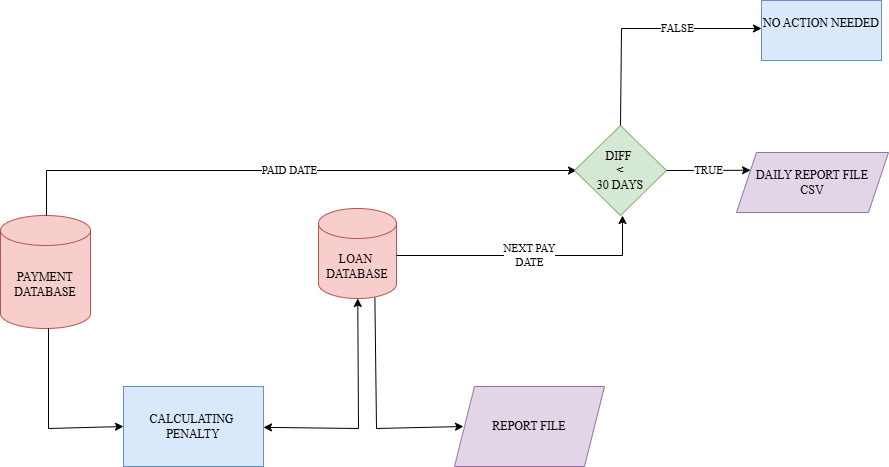

The diagram above was exported from draw.io. Its source (the exported page's mxGraphModel, read from the mxfile embedded in the PNG):
<mxGraphModel dx="786" dy="455" grid="1" gridSize="10" guides="1" tooltips="1" connect="1" arrows="1" fold="1" page="1" pageScale="1" pageWidth="1654" pageHeight="2336" math="0" shadow="0">
  <root>
    <mxCell id="0" />
    <mxCell id="1" parent="0" />
    <mxCell id="ctaxK-HuQvWpnXV8koYk-3" value="PAYMENT DATABASE" style="shape=cylinder3;whiteSpace=wrap;html=1;boundedLbl=1;backgroundOutline=1;size=15;fontFamily=Times New Roman;fillColor=#f8cecc;strokeColor=#b85450;" parent="1" vertex="1">
      <mxGeometry x="382" y="257" width="90" height="113" as="geometry" />
    </mxCell>
    <mxCell id="ctaxK-HuQvWpnXV8koYk-4" value="LOAN&amp;nbsp;&lt;div&gt;DATABASE&lt;/div&gt;" style="shape=cylinder3;whiteSpace=wrap;html=1;boundedLbl=1;backgroundOutline=1;size=15;fontFamily=Times New Roman;fillColor=#f8cecc;strokeColor=#b85450;" parent="1" vertex="1">
      <mxGeometry x="700" y="250" width="78" height="90" as="geometry" />
    </mxCell>
    <mxCell id="ctaxK-HuQvWpnXV8koYk-6" value="&lt;font face=&quot;Times New Roman&quot;&gt;CALCULATING&amp;nbsp;&lt;/font&gt;&lt;div&gt;&lt;font face=&quot;Times New Roman&quot;&gt;PENALTY&lt;/font&gt;&lt;/div&gt;" style="rounded=0;whiteSpace=wrap;html=1;fillColor=#dae8fc;strokeColor=#6c8ebf;" parent="1" vertex="1">
      <mxGeometry x="505" y="428" width="140" height="80" as="geometry" />
    </mxCell>
    <mxCell id="ctaxK-HuQvWpnXV8koYk-8" value="&lt;font face=&quot;Times New Roman&quot;&gt;REPORT FILE&lt;/font&gt;" style="shape=parallelogram;perimeter=parallelogramPerimeter;whiteSpace=wrap;html=1;fixedSize=1;fillColor=#e1d5e7;strokeColor=#9673a6;" parent="1" vertex="1">
      <mxGeometry x="836" y="428" width="150" height="80" as="geometry" />
    </mxCell>
    <mxCell id="ctaxK-HuQvWpnXV8koYk-9" value="PAID DATE" style="endArrow=classic;html=1;rounded=0;fontFamily=Times New Roman;" parent="1" edge="1">
      <mxGeometry width="50" height="50" relative="1" as="geometry">
        <mxPoint x="428" y="257" as="sourcePoint" />
        <mxPoint x="958" y="212" as="targetPoint" />
        <Array as="points">
          <mxPoint x="428" y="212" />
        </Array>
      </mxGeometry>
    </mxCell>
    <mxCell id="ctaxK-HuQvWpnXV8koYk-10" value="DIFF&amp;nbsp;&lt;div&gt;&amp;lt;&lt;/div&gt;&lt;div&gt;30 DAYS&lt;/div&gt;" style="rhombus;whiteSpace=wrap;html=1;fontFamily=Times New Roman;fillColor=#d5e8d4;strokeColor=#82b366;" parent="1" vertex="1">
      <mxGeometry x="956" y="167" width="92" height="90" as="geometry" />
    </mxCell>
    <mxCell id="ctaxK-HuQvWpnXV8koYk-11" value="NEXT PAY&lt;div&gt;DATE&lt;/div&gt;" style="endArrow=classic;html=1;rounded=0;entryX=0.5;entryY=1;entryDx=0;entryDy=0;fontFamily=Times New Roman;" parent="1" edge="1">
      <mxGeometry width="50" height="50" relative="1" as="geometry">
        <mxPoint x="778" y="297" as="sourcePoint" />
        <mxPoint x="1004" y="257" as="targetPoint" />
        <Array as="points">
          <mxPoint x="1004" y="297" />
        </Array>
      </mxGeometry>
    </mxCell>
    <mxCell id="ctaxK-HuQvWpnXV8koYk-12" value="DAILY REPORT FILE&lt;div&gt;CSV&lt;/div&gt;" style="shape=parallelogram;perimeter=parallelogramPerimeter;whiteSpace=wrap;html=1;fixedSize=1;fontFamily=Times New Roman;fillColor=#e1d5e7;strokeColor=#9673a6;" parent="1" vertex="1">
      <mxGeometry x="1118" y="194" width="152" height="60" as="geometry" />
    </mxCell>
    <mxCell id="ctaxK-HuQvWpnXV8koYk-14" value="TRUE" style="endArrow=classic;html=1;rounded=0;entryX=0;entryY=0.25;entryDx=0;entryDy=0;exitX=1;exitY=0.5;exitDx=0;exitDy=0;fontFamily=Times New Roman;" parent="1" source="ctaxK-HuQvWpnXV8koYk-10" target="ctaxK-HuQvWpnXV8koYk-12" edge="1">
      <mxGeometry width="50" height="50" relative="1" as="geometry">
        <mxPoint x="1028" y="230" as="sourcePoint" />
        <mxPoint x="1078" y="180" as="targetPoint" />
        <Array as="points" />
      </mxGeometry>
    </mxCell>
    <mxCell id="ctaxK-HuQvWpnXV8koYk-15" value="" style="endArrow=classic;html=1;rounded=0;entryX=0;entryY=0.5;entryDx=0;entryDy=0;" parent="1" target="ctaxK-HuQvWpnXV8koYk-6" edge="1">
      <mxGeometry width="50" height="50" relative="1" as="geometry">
        <mxPoint x="430" y="370" as="sourcePoint" />
        <mxPoint x="430" y="470" as="targetPoint" />
        <Array as="points">
          <mxPoint x="430" y="470" />
        </Array>
      </mxGeometry>
    </mxCell>
    <mxCell id="ctaxK-HuQvWpnXV8koYk-16" value="" style="endArrow=classic;startArrow=classic;html=1;rounded=0;" parent="1" source="ctaxK-HuQvWpnXV8koYk-4" target="ctaxK-HuQvWpnXV8koYk-6" edge="1">
      <mxGeometry width="50" height="50" relative="1" as="geometry">
        <mxPoint x="790" y="360" as="sourcePoint" />
        <mxPoint x="840" y="310" as="targetPoint" />
        <Array as="points">
          <mxPoint x="740" y="470" />
        </Array>
      </mxGeometry>
    </mxCell>
    <mxCell id="ctaxK-HuQvWpnXV8koYk-18" value="" style="endArrow=classic;html=1;rounded=0;exitX=0.723;exitY=0.992;exitDx=0;exitDy=0;exitPerimeter=0;entryX=0;entryY=0.5;entryDx=0;entryDy=0;" parent="1" source="ctaxK-HuQvWpnXV8koYk-4" edge="1">
      <mxGeometry width="50" height="50" relative="1" as="geometry">
        <mxPoint x="757.6669999999999" y="340.64" as="sourcePoint" />
        <mxPoint x="845" y="468" as="targetPoint" />
        <Array as="points">
          <mxPoint x="758" y="470" />
        </Array>
      </mxGeometry>
    </mxCell>
    <mxCell id="ctaxK-HuQvWpnXV8koYk-19" value="&lt;font face=&quot;Times New Roman&quot;&gt;NO ACTION NEEDED&lt;/font&gt;&lt;div&gt;&lt;font face=&quot;Times New Roman&quot;&gt;&lt;br&gt;&lt;/font&gt;&lt;/div&gt;" style="rounded=0;whiteSpace=wrap;html=1;fillColor=#dae8fc;strokeColor=#6c8ebf;" parent="1" vertex="1">
      <mxGeometry x="1143" y="42" width="120" height="60" as="geometry" />
    </mxCell>
    <mxCell id="ctaxK-HuQvWpnXV8koYk-20" value="FALSE" style="endArrow=classic;html=1;rounded=0;entryX=0;entryY=0.5;entryDx=0;entryDy=0;exitX=0.5;exitY=0;exitDx=0;exitDy=0;fontFamily=Times New Roman;" parent="1" source="ctaxK-HuQvWpnXV8koYk-10" edge="1">
      <mxGeometry x="0.2996" width="50" height="50" relative="1" as="geometry">
        <mxPoint x="1003" y="160" as="sourcePoint" />
        <mxPoint x="1143" y="70" as="targetPoint" />
        <Array as="points">
          <mxPoint x="1003" y="70" />
        </Array>
        <mxPoint x="-1" as="offset" />
      </mxGeometry>
    </mxCell>
  </root>
</mxGraphModel>